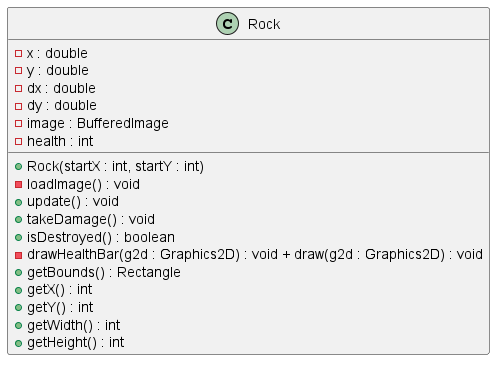

The diagram above was rendered by PlantUML. Its source (embedded in the PNG):
@startuml
class Rock{
- x : double 
- y : double 
- dx : double 
- dy : double 
- image : BufferedImage 
- health : int

+ Rock(startX : int, startY : int) 
- loadImage() : void 
+ update() : void 
+ takeDamage() : void 
+ isDestroyed() : boolean 
- drawHealthBar(g2d : Graphics2D) : void + draw(g2d : Graphics2D) : void 
+ getBounds() : Rectangle 
+ getX() : int 
+ getY() : int 
+ getWidth() : int 
+ getHeight() : int
}
@enduml